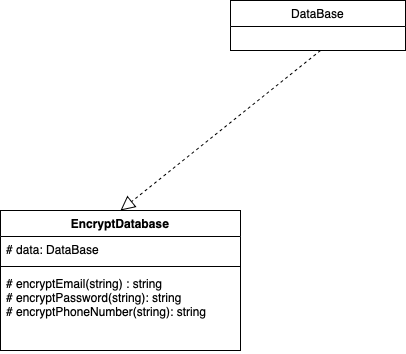

The diagram above was exported from draw.io. Its source (the exported page's mxGraphModel, read from the mxfile embedded in the PNG):
<mxGraphModel dx="1464" dy="845" grid="1" gridSize="10" guides="1" tooltips="1" connect="1" arrows="1" fold="1" page="1" pageScale="1" pageWidth="850" pageHeight="1100" math="0" shadow="0">
  <root>
    <mxCell id="0" />
    <mxCell id="1" parent="0" />
    <mxCell id="1GVfFaCMk1gJARc_skc7-13" value="EncryptDatabase" style="swimlane;fontStyle=1;align=center;verticalAlign=top;childLayout=stackLayout;horizontal=1;startSize=26;horizontalStack=0;resizeParent=1;resizeParentMax=0;resizeLast=0;collapsible=1;marginBottom=0;whiteSpace=wrap;html=1;" vertex="1" parent="1">
      <mxGeometry x="90" y="320" width="240" height="140" as="geometry" />
    </mxCell>
    <mxCell id="1GVfFaCMk1gJARc_skc7-14" value="# data: DataBase" style="text;strokeColor=none;fillColor=none;align=left;verticalAlign=top;spacingLeft=4;spacingRight=4;overflow=hidden;rotatable=0;points=[[0,0.5],[1,0.5]];portConstraint=eastwest;whiteSpace=wrap;html=1;" vertex="1" parent="1GVfFaCMk1gJARc_skc7-13">
      <mxGeometry y="26" width="240" height="26" as="geometry" />
    </mxCell>
    <mxCell id="1GVfFaCMk1gJARc_skc7-15" value="" style="line;strokeWidth=1;fillColor=none;align=left;verticalAlign=middle;spacingTop=-1;spacingLeft=3;spacingRight=3;rotatable=0;labelPosition=right;points=[];portConstraint=eastwest;strokeColor=inherit;" vertex="1" parent="1GVfFaCMk1gJARc_skc7-13">
      <mxGeometry y="52" width="240" height="8" as="geometry" />
    </mxCell>
    <mxCell id="1GVfFaCMk1gJARc_skc7-16" value="# encryptEmail(string) : string&lt;div&gt;# encryptPassword(string): string&lt;/div&gt;&lt;div&gt;# encryptPhoneNumber(string): string&lt;/div&gt;&lt;div&gt;&lt;br&gt;&lt;/div&gt;" style="text;strokeColor=none;fillColor=none;align=left;verticalAlign=top;spacingLeft=4;spacingRight=4;overflow=hidden;rotatable=0;points=[[0,0.5],[1,0.5]];portConstraint=eastwest;whiteSpace=wrap;html=1;" vertex="1" parent="1GVfFaCMk1gJARc_skc7-13">
      <mxGeometry y="60" width="240" height="80" as="geometry" />
    </mxCell>
    <mxCell id="1GVfFaCMk1gJARc_skc7-22" value="DataBase" style="swimlane;fontStyle=0;childLayout=stackLayout;horizontal=1;startSize=26;fillColor=none;horizontalStack=0;resizeParent=1;resizeParentMax=0;resizeLast=0;collapsible=1;marginBottom=0;whiteSpace=wrap;html=1;" vertex="1" parent="1">
      <mxGeometry x="320" y="110" width="175" height="50" as="geometry" />
    </mxCell>
    <mxCell id="1GVfFaCMk1gJARc_skc7-27" value="" style="endArrow=block;dashed=1;endFill=0;endSize=12;html=1;rounded=0;entryX=0.5;entryY=0;entryDx=0;entryDy=0;" edge="1" parent="1" target="1GVfFaCMk1gJARc_skc7-13">
      <mxGeometry width="160" relative="1" as="geometry">
        <mxPoint x="410" y="160" as="sourcePoint" />
        <mxPoint x="500" y="260" as="targetPoint" />
      </mxGeometry>
    </mxCell>
  </root>
</mxGraphModel>